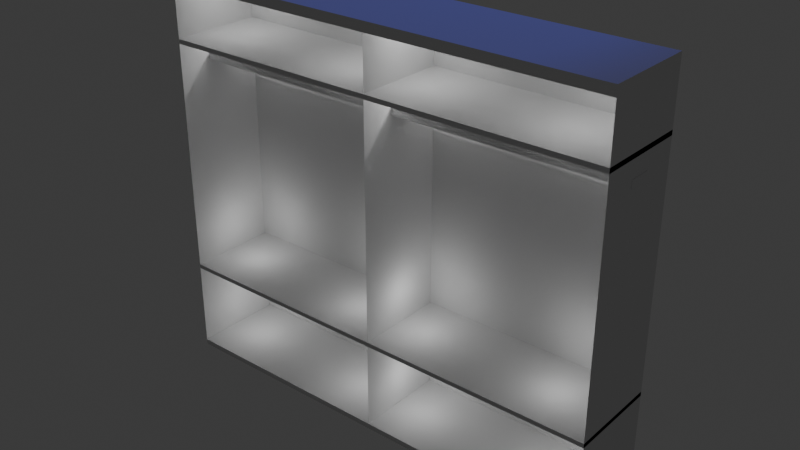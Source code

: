 # Source: Shelf.blend  (saved by Blender 4.2.66; exported with 4.5.12 LTS)
import bpy
from mathutils import Matrix  # noqa: F401  (used for matrix-valued properties, if any)

bpy.ops.wm.read_factory_settings(use_empty=True)
scene = bpy.context.scene
scene.name = 'Scene'

# ---- collections
col_collection = bpy.data.collections.new('Collection'); scene.collection.children.link(col_collection)

# ---- world
world_world = bpy.data.worlds.new('World'); scene.world = world_world
world_world.use_nodes = True; world_world.node_tree.nodes.clear()
_N = world_world.node_tree.nodes; _L = world_world.node_tree.links
n0 = _N.new('ShaderNodeOutputWorld'); n0.name = 'World Output'; n0.location = (300, 300)
n1 = _N.new('ShaderNodeBackground'); n1.name = 'Background'; n1.location = (10, 300)
n1.inputs[0].default_value = (0.05088, 0.05088, 0.05088, 1.0)
_L.new(n1.outputs[0], n0.inputs[0])
n0.is_active_output = True
world_world.color = (0.05088, 0.05088, 0.05088)
world_world.sun_shadow_jitter_overblur = 0.0

# ---- lights
light_point = bpy.data.lights.new('Point', 'POINT')
light_point_001 = bpy.data.lights.new('Point.001', 'POINT')
light_point_002 = bpy.data.lights.new('Point.002', 'POINT')
light_point_003 = bpy.data.lights.new('Point.003', 'POINT')
light_point_004 = bpy.data.lights.new('Point.004', 'POINT')
light_point_005 = bpy.data.lights.new('Point.005', 'POINT')
light_point_006 = bpy.data.lights.new('Point.006', 'POINT')
light_point_007 = bpy.data.lights.new('Point.007', 'POINT')
light_point_008 = bpy.data.lights.new('Point.008', 'POINT')
light_point_009 = bpy.data.lights.new('Point.009', 'POINT')
light_point_010 = bpy.data.lights.new('Point.010', 'POINT')
light_point_011 = bpy.data.lights.new('Point.011', 'POINT')
light_point_012 = bpy.data.lights.new('Point.012', 'POINT')
light_point_013 = bpy.data.lights.new('Point.013', 'POINT')
light_point_014 = bpy.data.lights.new('Point.014', 'POINT')
light_point_015 = bpy.data.lights.new('Point.015', 'POINT')
light_sun = bpy.data.lights.new('Sun', 'SPOT')
light_sun.color = (0.09528, 0.1212, 1.0)
light_sun.energy = 2000.0
light_sun.shadow_soft_size = 2.0
light_sun.spot_blend = 0.03951
light_sun.spot_size = 0.7503

# ---- meshes
me_cube_002 = bpy.data.meshes.new('Cube.002')
me_cube_002.from_pydata([(-4.952, -1.0, -1.0), (-4.952, -1.0, 1.0), (-4.952, 1.0, -1.0), (-4.952, 1.0, 1.0), (4.952, -1.0, -1.0), (4.952, -1.0, 1.0), (4.952, 1.0, -1.0), (4.952, 1.0, 1.0), (-4.952, -1.0, 6.184), (-4.952, 1.0, 6.184), (4.952, 1.0, 6.184), (4.952, -1.0, 6.184), (-4.952, -1.0, 7.618), (-4.952, 1.0, 7.618), (4.952, 1.0, 7.618), (4.952, -1.0, 7.618), (0.0, 1.0, -1.0), (0.0, 1.0, 1.0), (0.0, -1.0, -1.0), (0.0, -1.0, 1.0), (0.0, 1.0, 6.184), (0.0, -1.0, 6.184), (0.0, 1.0, 7.618), (0.0, -1.0, 7.618), (-4.952, -1.0, 7.618), (4.952, -1.0, 7.618), (0.0, -1.0, 7.618), (-4.952, -1.0, 7.406), (4.952, -1.0, 7.406), (0.0, -1.0, 7.406), (0.0, -1.0, 1.0), (-4.952, -1.0, 1.0), (0.0, -1.0, 6.184), (-4.952, -1.0, 6.184), (0.0, 1.0, 1.095), (4.952, 1.0, 1.095), (4.952, -1.0, 1.095), (-4.952, 1.0, 1.095), (0.0, -1.0, 1.095), (-4.952, -1.0, 1.095), (-4.952, -1.0, 6.285), (-4.952, 1.0, 6.285), (0.0, 1.0, 6.285), (4.952, 1.0, 6.285), (4.952, -1.0, 6.285), (0.0, -1.0, 6.285), (-4.952, 1.0, -0.8836), (-4.952, -1.0, -0.8836), (0.0, 1.0, -0.8836), (4.952, -1.0, -0.8836), (4.952, 1.0, -0.8836), (0.0, -1.0, -0.8836), (4.952, 1.0, 5.818), (4.952, -1.0, 5.818), (-4.952, -1.0, 5.818), (-4.952, 1.0, 5.818), (0.0, 1.0, 5.818), (-4.952, -1.0, 5.818), (4.952, -1.0, 5.664), (-4.952, 1.0, 5.664), (4.952, 1.0, 5.664), (-4.952, -1.0, 5.664), (0.0, 1.0, 5.664), (-4.952, -1.0, 5.664), (0.0, 1.0, 5.654), (0.0, -1.0, 5.654), (0.0, 1.0, 5.811), (0.0, -1.0, 5.811), (-4.952, -1.0, 5.741), (-4.952, 0.0, 5.818), (-4.952, 1.0, 5.741), (-4.952, 0.0, 5.664), (4.964, 0.0, 5.741), (-4.952, -1.0, 5.78), (-4.952, 0.5, 5.818), (-4.952, 1.0, 5.703), (-4.952, 0.5, 5.664), (-4.952, -1.0, 5.703), (-4.952, -0.5, 5.818), (-4.952, 1.0, 5.78), (-4.952, -0.5, 5.664), (4.964, 0.0, 5.722), (4.964, 0.0, 5.799), (-4.952, 0.5, 5.741), (-4.952, -0.5, 5.741), (-4.952, -0.5, 5.703), (-4.952, 0.5, 5.703), (-4.952, 0.5, 5.78), (-4.952, -0.5, 5.78), (-4.952, -1.0, 5.799), (-4.952, 0.75, 5.818), (-4.952, 1.0, 5.683), (-4.952, 0.75, 5.664), (-4.952, -1.0, 5.722), (-4.952, -0.25, 5.818), (-4.952, 1.0, 5.76), (-4.952, -0.25, 5.664), (4.964, 0.0, 5.664), (4.964, -0.25, 5.664), (-4.952, 0.75, 5.741), (-4.952, -0.25, 5.741), (-4.952, -1.0, 5.76), (-4.952, 0.25, 5.818), (-4.952, 1.0, 5.722), (-4.952, 0.25, 5.664), (-4.952, -1.0, 5.683), (-4.952, -0.75, 5.818), (-4.952, 1.0, 5.799), (-4.952, -0.75, 5.664), (4.964, 0.0, 5.818), (4.964, -0.25, 5.818), (-4.952, 0.25, 5.741), (-4.952, -0.75, 5.741), (-4.952, -0.5, 5.722), (-4.952, -0.5, 5.683), (-4.952, -0.25, 5.703), (-4.952, -0.75, 5.703), (-4.952, 0.5, 5.722), (-4.952, 0.5, 5.683), (-4.952, 0.75, 5.703), (-4.952, 0.25, 5.703), (-4.952, 0.5, 5.799), (-4.952, 0.5, 5.76), (-4.952, 0.75, 5.78), (-4.952, 0.25, 5.78), (-4.952, -0.5, 5.799), (-4.952, -0.5, 5.76), (-4.952, -0.25, 5.78), (-4.952, -0.75, 5.78), (-4.952, -0.75, 5.76), (-4.952, -0.25, 5.76), (-4.952, -0.25, 5.799), (-4.952, 0.25, 5.76), (-4.952, 0.75, 5.76), (-4.952, 0.75, 5.799), (-4.952, 0.25, 5.683), (-4.952, 0.75, 5.683), (-4.952, 0.75, 5.722), (-4.952, -0.75, 5.683), (-4.952, -0.25, 5.683), (-4.952, -0.25, 5.722), (-4.952, -0.75, 5.722), (-4.952, 0.25, 5.722), (-4.952, 0.25, 5.799), (-4.952, -0.75, 5.799), (-4.952, -0.25, 5.818), (-4.952, 0.0, 5.818), (-4.952, -0.25, 5.664), (-4.952, 0.0, 5.664), (-4.952, -0.25, 5.741), (-4.952, -0.25, 5.703), (-4.952, -0.25, 5.78), (-4.952, 0.25, 5.818), (-4.952, 0.25, 5.664), (-4.952, 0.25, 5.741), (-4.952, 0.25, 5.703), (-4.952, 0.25, 5.78), (-4.952, -0.25, 5.76), (-4.952, -0.25, 5.799), (-4.952, 0.25, 5.76), (-4.952, 0.25, 5.683), (-4.952, -0.25, 5.683), (-4.952, -0.25, 5.722), (-4.952, 0.25, 5.722), (-4.952, 0.25, 5.799), (4.964, -0.25, 5.741), (4.964, 0.0, 5.76), (4.964, 0.0, 5.78), (4.964, 0.0, 5.683), (4.964, 0.0, 5.703), (4.964, -0.25, 5.703), (4.964, -0.25, 5.78), (4.964, 0.25, 5.818), (4.964, 0.25, 5.664), (4.964, 0.25, 5.741), (4.964, 0.25, 5.703), (4.964, 0.25, 5.78), (4.964, -0.25, 5.76), (4.964, -0.25, 5.799), (4.964, 0.25, 5.76), (4.964, 0.25, 5.683), (4.964, -0.25, 5.683), (4.964, -0.25, 5.722), (4.964, 0.25, 5.722), (4.964, 0.25, 5.799)], [(18, 30)], [(0, 1, 3, 2), (16, 17, 7, 6), (6, 7, 5, 4), (30, 5, 36, 38), (18, 0, 47, 51), (53, 52, 10, 11), (11, 10, 14, 15), (55, 90, 74, 102, 69, 94, 78, 106, 54, 8, 9), (5, 7, 35, 36), (56, 55, 9, 20), (22, 13, 12, 23), (9, 8, 12, 13), (9, 8, 40, 41), (20, 9, 13, 22), (10, 20, 22, 14), (11, 10, 43, 44), (14, 22, 23, 15), (52, 56, 20, 10), (21, 8, 33, 32), (4, 18, 51, 49), (67, 66, 20, 21), (2, 3, 17, 16), (23, 22, 20, 21), (15, 23, 26, 25), (23, 12, 24, 26), (25, 26, 29, 28), (26, 24, 27, 29), (34, 37, 39, 38), (1, 19, 30, 31), (61, 1, 31, 63), (19, 21, 32, 30), (36, 35, 34, 38), (31, 30, 38, 39), (3, 31, 39, 37), (17, 3, 37, 34), (7, 17, 34, 35), (44, 43, 42, 45), (41, 40, 45, 42), (20, 9, 41, 42), (8, 21, 45, 40), (10, 20, 42, 43), (21, 11, 44, 45), (48, 50, 49, 51), (46, 48, 51, 47), (16, 6, 50, 48), (2, 16, 48, 46), (0, 2, 46, 47), (6, 4, 49, 50), (8, 54, 57, 33), (60, 62, 56, 52), (62, 59, 91, 75, 103, 70, 95, 79, 107, 55, 56), (144, 89, 54, 106), (58, 60, 52, 53), (5, 7, 60, 58), (3, 1, 61, 108, 80, 96, 71, 104, 76, 92, 59), (17, 3, 59, 62), (7, 17, 62, 60), (54, 89, 73, 101, 68, 93, 77, 105, 61, 63, 57), (18, 16, 64, 65), (65, 64, 66, 67), (104, 71, 148, 153), (102, 143, 164, 152), (141, 93, 68, 112), (140, 113, 84, 100), (139, 114, 85, 115), (138, 105, 77, 116), (137, 117, 83, 99), (136, 118, 86, 119), (130, 127, 151, 157), (134, 121, 74, 90), (133, 122, 87, 123), (96, 139, 161, 147), (131, 125, 78, 94), (130, 126, 88, 127), (129, 101, 73, 128), (126, 129, 128, 88), (84, 112, 129, 126), (112, 68, 101, 129), (139, 115, 150, 161), (135, 104, 153, 160), (100, 84, 126, 130), (69, 102, 152, 146), (120, 135, 160, 155), (127, 88, 125, 131), (122, 132, 124, 87), (83, 111, 132, 122), (127, 131, 158, 151), (95, 133, 123, 79), (70, 99, 133, 95), (99, 83, 122, 133), (107, 134, 90, 55), (79, 123, 134, 107), (123, 87, 121, 134), (118, 135, 120, 86), (76, 104, 135, 118), (142, 120, 155, 163), (91, 136, 119, 75), (59, 92, 136, 91), (92, 76, 118, 136), (103, 137, 99, 70), (75, 119, 137, 103), (119, 86, 117, 137), (114, 138, 116, 85), (80, 108, 138, 114), (108, 61, 105, 138), (71, 96, 147, 148), (131, 94, 145, 158), (96, 80, 114, 139), (115, 140, 162, 150), (111, 142, 163, 154), (115, 85, 113, 140), (113, 141, 112, 84), (85, 116, 141, 113), (116, 77, 93, 141), (117, 142, 111, 83), (86, 120, 142, 117), (140, 100, 149, 162), (121, 143, 102, 74), (87, 124, 143, 121), (94, 69, 146, 145), (125, 144, 106, 78), (88, 128, 144, 125), (128, 73, 89, 144), (151, 158, 178, 171), (154, 163, 183, 174), (158, 145, 110, 178), (160, 153, 173, 180), (155, 160, 180, 175), (153, 148, 97, 173), (150, 162, 182, 170), (149, 157, 177, 165), (146, 152, 172, 109), (162, 149, 165, 182), (157, 151, 171, 177), (164, 156, 176, 184), (159, 154, 174, 179), (152, 164, 184, 172), (156, 159, 179, 176), (147, 161, 181, 98), (124, 132, 159, 156), (100, 130, 157, 149), (143, 124, 156, 164), (132, 111, 154, 159), (184, 82, 109, 172), (183, 81, 72, 174), (180, 168, 169, 175), (179, 166, 167, 176), (166, 177, 171, 167), (72, 165, 177, 166), (82, 178, 110, 109), (167, 171, 178, 82), (174, 72, 166, 179), (173, 97, 168, 180), (168, 181, 170, 169), (97, 98, 181, 168), (81, 182, 165, 72), (169, 170, 182, 81), (175, 169, 81, 183), (176, 167, 82, 184), (163, 155, 175, 183), (145, 146, 109, 110), (161, 150, 170, 181), (148, 147, 98, 97), (145, 147, 148, 153, 152, 146)])
_uv = me_cube_002.uv_layers.new(name='UVMap')
_uv.uv.foreach_set('vector', [0.375, 0.0, 0.625, 0.0, 0.625, 0.25, 0.375, 0.25, 0.375, 0.375, 0.625, 0.375, 0.625, 0.5, 0.375, 0.5, 0.375, 0.5, 0.625, 0.5, 0.625, 0.75, 0.375, 0.75, 0.0, 0.0, 0.0, 0.0, 0.0, 0.0, 0.0, 0.0, 0.0, 0.0, 0.0, 0.0, 0.0, 0.0, 0.0, 0.0, 0.625, 0.75, 0.625, 0.5, 0.625, 0.5, 0.625, 0.75, 0.625, 0.75, 0.625, 0.5, 0.625, 0.5, 0.625, 0.75, 0.625, 0.25, 0.625, 0.2188, 0.625, 0.1875, 0.625, 0.1562, 0.625, 0.125, 0.625, 0.09375, 0.625, 0.0625, 0.625, 0.03125, 0.625, 0.0, 0.625, 0.0, 0.625, 0.25, 0.625, 0.75, 0.625, 0.5, 0.625, 0.5, 0.625, 0.75, 0.625, 0.375, 0.625, 0.25, 0.625, 0.25, 0.625, 0.375, 0.75, 0.5, 0.875, 0.5, 0.875, 0.75, 0.75, 0.75, 0.625, 0.25, 0.625, 0.0, 0.625, 0.0, 0.625, 0.25, 0.625, 0.25, 0.625, 0.0, 0.625, 0.0, 0.625, 0.25, 0.625, 0.375, 0.625, 0.25, 0.625, 0.25, 0.625, 0.375, 0.625, 0.5, 0.625, 0.375, 0.625, 0.375, 0.625, 0.5, 0.625, 0.75, 0.625, 0.5, 0.625, 0.5, 0.625, 0.75, 0.625, 0.5, 0.75, 0.5, 0.75, 0.75, 0.625, 0.75, 0.625, 0.5, 0.625, 0.375, 0.625, 0.375, 0.625, 0.5, 0.625, 0.875, 0.625, 0.0, 0.625, 0.0, 0.625, 0.875, 0.0, 0.0, 0.0, 0.0, 0.0, 0.0, 0.0, 0.0, 0.6055, 0.8685, 0.6055, 0.3815, 0.625, 0.375, 0.625, 0.875, 0.375, 0.25, 0.625, 0.25, 0.625, 0.375, 0.375, 0.375, 0.75, 0.75, 0.75, 0.5, 0.625, 0.375, 0.625, 0.875, 0.625, 0.75, 0.75, 0.75, 0.75, 0.75, 0.625, 0.75, 0.75, 0.75, 0.875, 0.75, 0.875, 0.75, 0.75, 0.75, 0.625, 0.75, 0.75, 0.75, 0.75, 0.75, 0.625, 0.75, 0.75, 0.75, 0.875, 0.75, 0.875, 0.75, 0.75, 0.75, 0.625, 0.375, 0.625, 0.25, 0.625, 1.0, 0.625, 0.875, 0.625, 1.0, 0.625, 0.875, 0.625, 0.875, 0.625, 1.0, 0.625, 0.0, 0.625, 0.0, 0.625, 0.0, 0.625, 0.0, 0.625, 0.875, 0.625, 0.875, 0.625, 0.875, 0.625, 0.875, 0.625, 0.75, 0.625, 0.5, 0.625, 0.375, 0.625, 0.875, 0.625, 1.0, 0.625, 0.875, 0.625, 0.875, 0.625, 1.0, 0.0, 0.0, 0.0, 0.0, 0.0, 0.0, 0.0, 0.0, 0.625, 0.375, 0.625, 0.25, 0.625, 0.25, 0.625, 0.375, 0.625, 0.5, 0.625, 0.375, 0.625, 0.375, 0.625, 0.5, 0.625, 0.75, 0.625, 0.5, 0.625, 0.375, 0.625, 0.875, 0.625, 0.25, 0.625, 0.0, 0.625, 0.875, 0.625, 0.375, 0.625, 0.375, 0.625, 0.25, 0.625, 0.25, 0.625, 0.375, 0.625, 0.0, 0.625, 0.875, 0.625, 0.875, 0.625, 0.0, 0.625, 0.5, 0.625, 0.375, 0.625, 0.375, 0.625, 0.5, 0.0, 0.0, 0.0, 0.0, 0.0, 0.0, 0.0, 0.0, 0.25, 0.5, 0.375, 0.5, 0.375, 0.75, 0.25, 0.75, 0.125, 0.5, 0.25, 0.5, 0.25, 0.75, 0.125, 0.75, 0.375, 0.375, 0.375, 0.5, 0.375, 0.5, 0.375, 0.375, 0.375, 0.25, 0.375, 0.375, 0.375, 0.375, 0.375, 0.25, 0.375, 0.0, 0.375, 0.25, 0.375, 0.25, 0.375, 0.0, 0.375, 0.5, 0.375, 0.75, 0.375, 0.75, 0.375, 0.5, 0.625, 0.0, 0.625, 0.0, 0.625, 0.0, 0.625, 0.0, 0.625, 0.5, 0.625, 0.375, 0.625, 0.375, 0.625, 0.5, 0.625, 0.375, 0.625, 0.25, 0.625, 0.25, 0.625, 0.25, 0.625, 0.25, 0.625, 0.25, 0.625, 0.25, 0.625, 0.25, 0.625, 0.25, 0.625, 0.25, 0.625, 0.375, 0.625, 0.03125, 0.625, 0.0, 0.625, 0.0, 0.625, 0.03125, 0.625, 0.75, 0.625, 0.5, 0.625, 0.5, 0.625, 0.75, 0.625, 0.75, 0.625, 0.5, 0.625, 0.5, 0.625, 0.75, 0.625, 0.25, 0.625, 0.0, 0.625, 0.0, 0.625, 0.03125, 0.625, 0.0625, 0.625, 0.09375, 0.625, 0.125, 0.625, 0.1562, 0.625, 0.1875, 0.625, 0.2188, 0.625, 0.25, 0.625, 0.375, 0.625, 0.25, 0.625, 0.25, 0.625, 0.375, 0.625, 0.5, 0.625, 0.375, 0.625, 0.375, 0.625, 0.5, 0.625, 0.0, 0.625, 0.0, 0.625, 0.0, 0.625, 0.0, 0.625, 0.0, 0.625, 0.0, 0.625, 0.0, 0.625, 0.0, 0.625, 0.0, 0.625, 0.0, 0.625, 0.0, 0.25, 0.75, 0.25, 0.5, 0.5973, 0.3842, 0.5973, 0.8658, 0.5973, 0.8658, 0.5973, 0.3842, 0.6055, 0.3815, 0.6055, 0.8685, 0.625, 0.1562, 0.625, 0.125, 0.625, 0.125, 0.625, 0.1562, 0.625, 0.1562, 0.625, 0.1562, 0.625, 0.1562, 0.625, 0.1562, 0.625, 0.03125, 0.625, 0.0, 0.625, 0.0, 0.625, 0.03125, 0.625, 0.09375, 0.625, 0.0625, 0.625, 0.0625, 0.625, 0.09375, 0.625, 0.09375, 0.625, 0.0625, 0.625, 0.0625, 0.625, 0.09375, 0.625, 0.03125, 0.625, 0.0, 0.625, 0.0, 0.625, 0.03125, 0.625, 0.2188, 0.625, 0.1875, 0.625, 0.1875, 0.625, 0.2188, 0.625, 0.2188, 0.625, 0.1875, 0.625, 0.1875, 0.625, 0.2188, 0.625, 0.09375, 0.625, 0.09375, 0.625, 0.09375, 0.625, 0.09375, 0.625, 0.2188, 0.625, 0.1875, 0.625, 0.1875, 0.625, 0.2188, 0.625, 0.2188, 0.625, 0.1875, 0.625, 0.1875, 0.625, 0.2188, 0.625, 0.09375, 0.625, 0.09375, 0.625, 0.09375, 0.625, 0.09375, 0.625, 0.09375, 0.625, 0.0625, 0.625, 0.0625, 0.625, 0.09375, 0.625, 0.09375, 0.625, 0.0625, 0.625, 0.0625, 0.625, 0.09375, 0.625, 0.03125, 0.625, 0.0, 0.625, 0.0, 0.625, 0.03125, 0.625, 0.0625, 0.625, 0.03125, 0.625, 0.03125, 0.625, 0.0625, 0.625, 0.0625, 0.625, 0.03125, 0.625, 0.03125, 0.625, 0.0625, 0.625, 0.03125, 0.625, 0.0, 0.625, 0.0, 0.625, 0.03125, 0.625, 0.09375, 0.625, 0.09375, 0.625, 0.09375, 0.625, 0.09375, 0.625, 0.1562, 0.625, 0.1562, 0.625, 0.1562, 0.625, 0.1562, 0.625, 0.09375, 0.625, 0.0625, 0.625, 0.0625, 0.625, 0.09375, 0.625, 0.125, 0.625, 0.1562, 0.625, 0.1562, 0.625, 0.125, 0.625, 0.1562, 0.625, 0.1562, 0.625, 0.1562, 0.625, 0.1562, 0.625, 0.09375, 0.625, 0.0625, 0.625, 0.0625, 0.625, 0.09375, 0.625, 0.1875, 0.625, 0.1562, 0.625, 0.1562, 0.625, 0.1875, 0.625, 0.1875, 0.625, 0.1562, 0.625, 0.1562, 0.625, 0.1875, 0.625, 0.09375, 0.625, 0.09375, 0.625, 0.09375, 0.625, 0.09375, 0.625, 0.25, 0.625, 0.2188, 0.625, 0.2188, 0.625, 0.25, 0.625, 0.25, 0.625, 0.2188, 0.625, 0.2188, 0.625, 0.25, 0.625, 0.2188, 0.625, 0.1875, 0.625, 0.1875, 0.625, 0.2188, 0.625, 0.25, 0.625, 0.2188, 0.625, 0.2188, 0.625, 0.25, 0.625, 0.25, 0.625, 0.2188, 0.625, 0.2188, 0.625, 0.25, 0.625, 0.2188, 0.625, 0.1875, 0.625, 0.1875, 0.625, 0.2188, 0.625, 0.1875, 0.625, 0.1562, 0.625, 0.1562, 0.625, 0.1875, 0.625, 0.1875, 0.625, 0.1562, 0.625, 0.1562, 0.625, 0.1875, 0.625, 0.1562, 0.625, 0.1562, 0.625, 0.1562, 0.625, 0.1562, 0.625, 0.25, 0.625, 0.2188, 0.625, 0.2188, 0.625, 0.25, 0.625, 0.25, 0.625, 0.2188, 0.625, 0.2188, 0.625, 0.25, 0.625, 0.2188, 0.625, 0.1875, 0.625, 0.1875, 0.625, 0.2188, 0.625, 0.25, 0.625, 0.2188, 0.625, 0.2188, 0.625, 0.25, 0.625, 0.25, 0.625, 0.2188, 0.625, 0.2188, 0.625, 0.25, 0.625, 0.2188, 0.625, 0.1875, 0.625, 0.1875, 0.625, 0.2188, 0.625, 0.0625, 0.625, 0.03125, 0.625, 0.03125, 0.625, 0.0625, 0.625, 0.0625, 0.625, 0.03125, 0.625, 0.03125, 0.625, 0.0625, 0.625, 0.03125, 0.625, 0.0, 0.625, 0.0, 0.625, 0.03125, 0.625, 0.125, 0.625, 0.09375, 0.625, 0.09375, 0.625, 0.125, 0.625, 0.09375, 0.625, 0.09375, 0.625, 0.09375, 0.625, 0.09375, 0.625, 0.09375, 0.625, 0.0625, 0.625, 0.0625, 0.625, 0.09375, 0.625, 0.09375, 0.625, 0.09375, 0.625, 0.09375, 0.625, 0.09375, 0.625, 0.1562, 0.625, 0.1562, 0.625, 0.1562, 0.625, 0.1562, 0.625, 0.09375, 0.625, 0.0625, 0.625, 0.0625, 0.625, 0.09375, 0.625, 0.0625, 0.625, 0.03125, 0.625, 0.03125, 0.625, 0.0625, 0.625, 0.0625, 0.625, 0.03125, 0.625, 0.03125, 0.625, 0.0625, 0.625, 0.03125, 0.625, 0.0, 0.625, 0.0, 0.625, 0.03125, 0.625, 0.1875, 0.625, 0.1562, 0.625, 0.1562, 0.625, 0.1875, 0.625, 0.1875, 0.625, 0.1562, 0.625, 0.1562, 0.625, 0.1875, 0.625, 0.09375, 0.625, 0.09375, 0.625, 0.09375, 0.625, 0.09375, 0.625, 0.1875, 0.625, 0.1562, 0.625, 0.1562, 0.625, 0.1875, 0.625, 0.1875, 0.625, 0.1562, 0.625, 0.1562, 0.625, 0.1875, 0.625, 0.09375, 0.625, 0.125, 0.625, 0.125, 0.625, 0.09375, 0.625, 0.0625, 0.625, 0.03125, 0.625, 0.03125, 0.625, 0.0625, 0.625, 0.0625, 0.625, 0.03125, 0.625, 0.03125, 0.625, 0.0625, 0.625, 0.03125, 0.625, 0.0, 0.625, 0.0, 0.625, 0.03125, 0.625, 0.09375, 0.625, 0.09375, 0.625, 0.09375, 0.625, 0.09375, 0.625, 0.1562, 0.625, 0.1562, 0.625, 0.1562, 0.625, 0.1562, 0.625, 0.09375, 0.625, 0.09375, 0.625, 0.09375, 0.625, 0.09375, 0.625, 0.1562, 0.625, 0.1562, 0.625, 0.1562, 0.625, 0.1562, 0.625, 0.1562, 0.625, 0.1562, 0.625, 0.1562, 0.625, 0.1562, 0.625, 0.1562, 0.625, 0.125, 0.625, 0.125, 0.625, 0.1562, 0.625, 0.09375, 0.625, 0.09375, 0.625, 0.09375, 0.625, 0.09375, 0.625, 0.09375, 0.625, 0.09375, 0.625, 0.09375, 0.625, 0.09375, 0.625, 0.125, 0.625, 0.1562, 0.625, 0.1562, 0.625, 0.125, 0.625, 0.09375, 0.625, 0.09375, 0.625, 0.09375, 0.625, 0.09375, 0.625, 0.09375, 0.625, 0.09375, 0.625, 0.09375, 0.625, 0.09375, 0.625, 0.1562, 0.625, 0.1562, 0.625, 0.1562, 0.625, 0.1562, 0.625, 0.1562, 0.625, 0.1562, 0.625, 0.1562, 0.625, 0.1562, 0.625, 0.1562, 0.625, 0.1562, 0.625, 0.1562, 0.625, 0.1562, 0.625, 0.1562, 0.625, 0.1562, 0.625, 0.1562, 0.625, 0.1562, 0.625, 0.09375, 0.625, 0.09375, 0.625, 0.09375, 0.625, 0.09375, 0.625, 0.1562, 0.625, 0.1562, 0.625, 0.1562, 0.625, 0.1562, 0.625, 0.09375, 0.625, 0.09375, 0.625, 0.09375, 0.625, 0.09375, 0.625, 0.1562, 0.625, 0.1562, 0.625, 0.1562, 0.625, 0.1562, 0.625, 0.1562, 0.625, 0.1562, 0.625, 0.1562, 0.625, 0.1562, 0.625, 0.1562, 0.625, 0.125, 0.625, 0.125, 0.625, 0.1562, 0.625, 0.1562, 0.625, 0.125, 0.625, 0.125, 0.625, 0.1562, 0.625, 0.1562, 0.625, 0.125, 0.625, 0.125, 0.625, 0.1562, 0.625, 0.1562, 0.625, 0.125, 0.625, 0.125, 0.625, 0.1562, 0.625, 0.125, 0.625, 0.09375, 0.625, 0.09375, 0.625, 0.125, 0.625, 0.125, 0.625, 0.09375, 0.625, 0.09375, 0.625, 0.125, 0.625, 0.125, 0.625, 0.09375, 0.625, 0.09375, 0.625, 0.125, 0.625, 0.125, 0.625, 0.09375, 0.625, 0.09375, 0.625, 0.125, 0.625, 0.1562, 0.625, 0.125, 0.625, 0.125, 0.625, 0.1562, 0.625, 0.1562, 0.625, 0.125, 0.625, 0.125, 0.625, 0.1562, 0.625, 0.125, 0.625, 0.09375, 0.625, 0.09375, 0.625, 0.125, 0.625, 0.125, 0.625, 0.09375, 0.625, 0.09375, 0.625, 0.125, 0.625, 0.125, 0.625, 0.09375, 0.625, 0.09375, 0.625, 0.125, 0.625, 0.125, 0.625, 0.09375, 0.625, 0.09375, 0.625, 0.125, 0.625, 0.1562, 0.625, 0.125, 0.625, 0.125, 0.625, 0.1562, 0.625, 0.1562, 0.625, 0.125, 0.625, 0.125, 0.625, 0.1562, 0.625, 0.1562, 0.625, 0.1562, 0.625, 0.1562, 0.625, 0.1562, 0.625, 0.09375, 0.625, 0.125, 0.625, 0.125, 0.625, 0.09375, 0.625, 0.09375, 0.625, 0.09375, 0.625, 0.09375, 0.625, 0.09375, 0.625, 0.125, 0.625, 0.09375, 0.625, 0.09375, 0.625, 0.125, 0.0, 0.0, 0.0, 0.0, 0.0, 0.0, 0.0, 0.0, 0.0, 0.0, 0.0, 0.0])
me_cube_002.update()

# ---- objects
ob_cube = bpy.data.objects.new('Cube', me_cube_002)
ob_point = bpy.data.objects.new('Point', light_point)
ob_point_001 = bpy.data.objects.new('Point.001', light_point_001)
ob_point_002 = bpy.data.objects.new('Point.002', light_point_002)
ob_point_003 = bpy.data.objects.new('Point.003', light_point_003)
ob_point_004 = bpy.data.objects.new('Point.004', light_point_004)
ob_point_005 = bpy.data.objects.new('Point.005', light_point_005)
ob_point_006 = bpy.data.objects.new('Point.006', light_point_006)
ob_point_007 = bpy.data.objects.new('Point.007', light_point_007)
ob_point_008 = bpy.data.objects.new('Point.008', light_point_008)
ob_point_009 = bpy.data.objects.new('Point.009', light_point_009)
ob_point_010 = bpy.data.objects.new('Point.010', light_point_010)
ob_point_011 = bpy.data.objects.new('Point.011', light_point_011)
ob_point_012 = bpy.data.objects.new('Point.012', light_point_012)
ob_point_013 = bpy.data.objects.new('Point.013', light_point_013)
ob_point_014 = bpy.data.objects.new('Point.014', light_point_014)
ob_point_015 = bpy.data.objects.new('Point.015', light_point_015)
ob_sun = bpy.data.objects.new('Sun', light_sun)

# ---- transforms, parenting, visibility, modifiers, constraints
ob_cube.location = (0.0, 0.0, 1.0)
ob_point.location = (-4.133, 0.0, 8.322)
ob_point_001.location = (-0.9226, 0.0, 8.322)
ob_point_002.location = (0.634, 0.0, 8.322)
ob_point_003.location = (3.825, 0.0, 8.322)
ob_point_004.location = (-4.133, 0.0, 7.103)
ob_point_005.location = (-0.9226, 0.0, 7.103)
ob_point_006.location = (0.634, 0.0, 7.103)
ob_point_007.location = (3.825, 0.0, 7.103)
ob_point_008.location = (-4.133, 0.0, 2.832)
ob_point_009.location = (-0.9226, 0.0, 2.832)
ob_point_010.location = (0.634, 0.0, 2.832)
ob_point_011.location = (3.825, 0.0, 2.832)
ob_point_012.location = (-4.133, 0.0, 0.8996)
ob_point_013.location = (-0.9226, 0.0, 0.8996)
ob_point_014.location = (0.634, 0.0, 0.8996)
ob_point_015.location = (3.825, 0.0, 0.8996)
ob_sun.location = (0.0, 5.082, 24.45)
ob_sun.rotation_euler = (-0.2483, 0.0429, -0.02841)

# ---- collection membership
col_collection.objects.link(ob_cube)
col_collection.objects.link(ob_point)
col_collection.objects.link(ob_point_001)
col_collection.objects.link(ob_point_002)
col_collection.objects.link(ob_point_003)
col_collection.objects.link(ob_point_004)
col_collection.objects.link(ob_point_005)
col_collection.objects.link(ob_point_006)
col_collection.objects.link(ob_point_007)
col_collection.objects.link(ob_point_008)
col_collection.objects.link(ob_point_009)
col_collection.objects.link(ob_point_010)
col_collection.objects.link(ob_point_011)
col_collection.objects.link(ob_point_012)
col_collection.objects.link(ob_point_013)
col_collection.objects.link(ob_point_014)
col_collection.objects.link(ob_point_015)
col_collection.objects.link(ob_sun)

# ---- scene / render settings (as saved in the file)
scene.frame_start = 1; scene.frame_end = 250; scene.frame_set(1)
scene.render.engine = 'BLENDER_EEVEE_NEXT'
bpy.context.view_layer.update()

# ---- added for rendering (the .blend has no active camera): camera
cam_auto = bpy.data.cameras.new('AutoCamera')
cam_auto.lens = 50.0
cam_auto.sensor_width = 36.0
cam_auto.clip_end = 1000.0
ob_auto_camera = bpy.data.objects.new('AutoCamera', cam_auto)
scene.collection.objects.link(ob_auto_camera)
ob_auto_camera.location = (12.301, -14.7541, 14.1452)
ob_auto_camera.rotation_euler = (1.09748, -7.21219e-08, 0.694738)
scene.camera = ob_auto_camera
bpy.context.view_layer.update()
